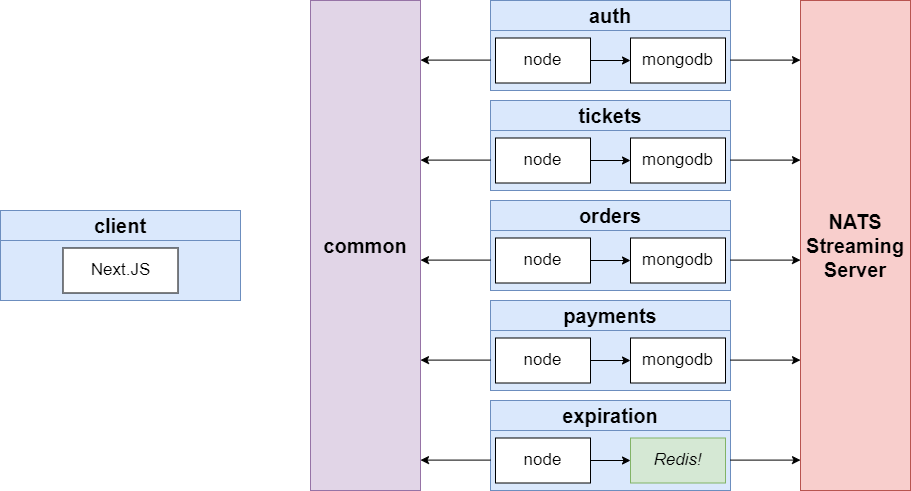

The diagram above was exported from draw.io. Its source (the exported page's mxGraphModel, read from the mxfile embedded in the PNG):
<mxGraphModel dx="868" dy="463" grid="1" gridSize="10" guides="1" tooltips="1" connect="1" arrows="1" fold="1" page="1" pageScale="1" pageWidth="1920" pageHeight="1200" math="0" shadow="0">
  <root>
    <mxCell id="331M5X5ih1Nf9_gBxTlx-0" />
    <mxCell id="331M5X5ih1Nf9_gBxTlx-1" parent="331M5X5ih1Nf9_gBxTlx-0" />
    <mxCell id="cMKlFlwkgb2pkfjfTKqQ-5" value="client" style="rounded=0;whiteSpace=wrap;html=1;fontSize=20;align=center;fillColor=#dae8fc;strokeColor=#6c8ebf;fontStyle=1" parent="331M5X5ih1Nf9_gBxTlx-1" vertex="1">
      <mxGeometry x="280" y="510" width="240" height="30" as="geometry" />
    </mxCell>
    <mxCell id="cMKlFlwkgb2pkfjfTKqQ-6" value="" style="rounded=0;whiteSpace=wrap;html=1;fontSize=21;align=center;fillColor=#dae8fc;strokeColor=#6c8ebf;fontStyle=1" parent="331M5X5ih1Nf9_gBxTlx-1" vertex="1">
      <mxGeometry x="280" y="540" width="240" height="60" as="geometry" />
    </mxCell>
    <mxCell id="cMKlFlwkgb2pkfjfTKqQ-7" value="Next.JS" style="rounded=0;whiteSpace=wrap;html=1;fontSize=17;align=center;fontStyle=0" parent="331M5X5ih1Nf9_gBxTlx-1" vertex="1">
      <mxGeometry x="342.5" y="547.5" width="115" height="45" as="geometry" />
    </mxCell>
    <mxCell id="cMKlFlwkgb2pkfjfTKqQ-8" value="auth" style="rounded=0;whiteSpace=wrap;html=1;fontSize=20;align=center;fillColor=#dae8fc;strokeColor=#6c8ebf;fontStyle=1" parent="331M5X5ih1Nf9_gBxTlx-1" vertex="1">
      <mxGeometry x="770" y="300" width="240" height="30" as="geometry" />
    </mxCell>
    <mxCell id="cMKlFlwkgb2pkfjfTKqQ-9" value="" style="rounded=0;whiteSpace=wrap;html=1;fontSize=21;align=center;fillColor=#dae8fc;strokeColor=#6c8ebf;fontStyle=1" parent="331M5X5ih1Nf9_gBxTlx-1" vertex="1">
      <mxGeometry x="770" y="330" width="240" height="60" as="geometry" />
    </mxCell>
    <mxCell id="cMKlFlwkgb2pkfjfTKqQ-12" style="edgeStyle=orthogonalEdgeStyle;rounded=0;orthogonalLoop=1;jettySize=auto;html=1;exitX=1;exitY=0.5;exitDx=0;exitDy=0;fontSize=17;" parent="331M5X5ih1Nf9_gBxTlx-1" source="cMKlFlwkgb2pkfjfTKqQ-10" target="cMKlFlwkgb2pkfjfTKqQ-11" edge="1">
      <mxGeometry relative="1" as="geometry" />
    </mxCell>
    <mxCell id="cMKlFlwkgb2pkfjfTKqQ-10" value="node" style="rounded=0;whiteSpace=wrap;html=1;fontSize=17;align=center;fontStyle=0" parent="331M5X5ih1Nf9_gBxTlx-1" vertex="1">
      <mxGeometry x="775" y="337.5" width="95" height="45" as="geometry" />
    </mxCell>
    <mxCell id="cMKlFlwkgb2pkfjfTKqQ-11" value="mongodb" style="rounded=0;whiteSpace=wrap;html=1;fontSize=17;align=center;fontStyle=0" parent="331M5X5ih1Nf9_gBxTlx-1" vertex="1">
      <mxGeometry x="910" y="337.5" width="95" height="45" as="geometry" />
    </mxCell>
    <mxCell id="cMKlFlwkgb2pkfjfTKqQ-13" value="tickets" style="rounded=0;whiteSpace=wrap;html=1;fontSize=20;align=center;fillColor=#dae8fc;strokeColor=#6c8ebf;fontStyle=1" parent="331M5X5ih1Nf9_gBxTlx-1" vertex="1">
      <mxGeometry x="770" y="400" width="240" height="30" as="geometry" />
    </mxCell>
    <mxCell id="cMKlFlwkgb2pkfjfTKqQ-14" value="" style="rounded=0;whiteSpace=wrap;html=1;fontSize=21;align=center;fillColor=#dae8fc;strokeColor=#6c8ebf;fontStyle=1" parent="331M5X5ih1Nf9_gBxTlx-1" vertex="1">
      <mxGeometry x="770" y="430" width="240" height="60" as="geometry" />
    </mxCell>
    <mxCell id="cMKlFlwkgb2pkfjfTKqQ-15" style="edgeStyle=orthogonalEdgeStyle;rounded=0;orthogonalLoop=1;jettySize=auto;html=1;exitX=1;exitY=0.5;exitDx=0;exitDy=0;fontSize=17;" parent="331M5X5ih1Nf9_gBxTlx-1" source="cMKlFlwkgb2pkfjfTKqQ-16" target="cMKlFlwkgb2pkfjfTKqQ-17" edge="1">
      <mxGeometry relative="1" as="geometry" />
    </mxCell>
    <mxCell id="cMKlFlwkgb2pkfjfTKqQ-16" value="node" style="rounded=0;whiteSpace=wrap;html=1;fontSize=17;align=center;fontStyle=0" parent="331M5X5ih1Nf9_gBxTlx-1" vertex="1">
      <mxGeometry x="775" y="437.5" width="95" height="45" as="geometry" />
    </mxCell>
    <mxCell id="cMKlFlwkgb2pkfjfTKqQ-17" value="mongodb" style="rounded=0;whiteSpace=wrap;html=1;fontSize=17;align=center;fontStyle=0" parent="331M5X5ih1Nf9_gBxTlx-1" vertex="1">
      <mxGeometry x="910" y="437.5" width="95" height="45" as="geometry" />
    </mxCell>
    <mxCell id="cMKlFlwkgb2pkfjfTKqQ-18" value="orders" style="rounded=0;whiteSpace=wrap;html=1;fontSize=20;align=center;fillColor=#dae8fc;strokeColor=#6c8ebf;fontStyle=1" parent="331M5X5ih1Nf9_gBxTlx-1" vertex="1">
      <mxGeometry x="770" y="500" width="240" height="30" as="geometry" />
    </mxCell>
    <mxCell id="cMKlFlwkgb2pkfjfTKqQ-19" value="" style="rounded=0;whiteSpace=wrap;html=1;fontSize=21;align=center;fillColor=#dae8fc;strokeColor=#6c8ebf;fontStyle=1" parent="331M5X5ih1Nf9_gBxTlx-1" vertex="1">
      <mxGeometry x="770" y="530" width="240" height="60" as="geometry" />
    </mxCell>
    <mxCell id="cMKlFlwkgb2pkfjfTKqQ-20" style="edgeStyle=orthogonalEdgeStyle;rounded=0;orthogonalLoop=1;jettySize=auto;html=1;exitX=1;exitY=0.5;exitDx=0;exitDy=0;fontSize=17;" parent="331M5X5ih1Nf9_gBxTlx-1" source="cMKlFlwkgb2pkfjfTKqQ-21" target="cMKlFlwkgb2pkfjfTKqQ-22" edge="1">
      <mxGeometry relative="1" as="geometry" />
    </mxCell>
    <mxCell id="cMKlFlwkgb2pkfjfTKqQ-21" value="node" style="rounded=0;whiteSpace=wrap;html=1;fontSize=17;align=center;fontStyle=0" parent="331M5X5ih1Nf9_gBxTlx-1" vertex="1">
      <mxGeometry x="775" y="537.5" width="95" height="45" as="geometry" />
    </mxCell>
    <mxCell id="cMKlFlwkgb2pkfjfTKqQ-22" value="mongodb" style="rounded=0;whiteSpace=wrap;html=1;fontSize=17;align=center;fontStyle=0" parent="331M5X5ih1Nf9_gBxTlx-1" vertex="1">
      <mxGeometry x="910" y="537.5" width="95" height="45" as="geometry" />
    </mxCell>
    <mxCell id="cMKlFlwkgb2pkfjfTKqQ-23" value="payments" style="rounded=0;whiteSpace=wrap;html=1;fontSize=20;align=center;fillColor=#dae8fc;strokeColor=#6c8ebf;fontStyle=1" parent="331M5X5ih1Nf9_gBxTlx-1" vertex="1">
      <mxGeometry x="770" y="600" width="240" height="30" as="geometry" />
    </mxCell>
    <mxCell id="cMKlFlwkgb2pkfjfTKqQ-24" value="" style="rounded=0;whiteSpace=wrap;html=1;fontSize=21;align=center;fillColor=#dae8fc;strokeColor=#6c8ebf;fontStyle=1" parent="331M5X5ih1Nf9_gBxTlx-1" vertex="1">
      <mxGeometry x="770" y="630" width="240" height="60" as="geometry" />
    </mxCell>
    <mxCell id="cMKlFlwkgb2pkfjfTKqQ-25" style="edgeStyle=orthogonalEdgeStyle;rounded=0;orthogonalLoop=1;jettySize=auto;html=1;exitX=1;exitY=0.5;exitDx=0;exitDy=0;fontSize=17;" parent="331M5X5ih1Nf9_gBxTlx-1" source="cMKlFlwkgb2pkfjfTKqQ-26" target="cMKlFlwkgb2pkfjfTKqQ-27" edge="1">
      <mxGeometry relative="1" as="geometry" />
    </mxCell>
    <mxCell id="cMKlFlwkgb2pkfjfTKqQ-26" value="node" style="rounded=0;whiteSpace=wrap;html=1;fontSize=17;align=center;fontStyle=0" parent="331M5X5ih1Nf9_gBxTlx-1" vertex="1">
      <mxGeometry x="775" y="637.5" width="95" height="45" as="geometry" />
    </mxCell>
    <mxCell id="cMKlFlwkgb2pkfjfTKqQ-27" value="mongodb" style="rounded=0;whiteSpace=wrap;html=1;fontSize=17;align=center;fontStyle=0" parent="331M5X5ih1Nf9_gBxTlx-1" vertex="1">
      <mxGeometry x="910" y="637.5" width="95" height="45" as="geometry" />
    </mxCell>
    <mxCell id="cMKlFlwkgb2pkfjfTKqQ-28" value="expiration" style="rounded=0;whiteSpace=wrap;html=1;fontSize=20;align=center;fillColor=#dae8fc;strokeColor=#6c8ebf;fontStyle=1" parent="331M5X5ih1Nf9_gBxTlx-1" vertex="1">
      <mxGeometry x="770" y="700" width="240" height="30" as="geometry" />
    </mxCell>
    <mxCell id="cMKlFlwkgb2pkfjfTKqQ-29" value="" style="rounded=0;whiteSpace=wrap;html=1;fontSize=21;align=center;fillColor=#dae8fc;strokeColor=#6c8ebf;fontStyle=1" parent="331M5X5ih1Nf9_gBxTlx-1" vertex="1">
      <mxGeometry x="770" y="730" width="240" height="60" as="geometry" />
    </mxCell>
    <mxCell id="cMKlFlwkgb2pkfjfTKqQ-30" style="edgeStyle=orthogonalEdgeStyle;rounded=0;orthogonalLoop=1;jettySize=auto;html=1;exitX=1;exitY=0.5;exitDx=0;exitDy=0;fontSize=17;" parent="331M5X5ih1Nf9_gBxTlx-1" source="cMKlFlwkgb2pkfjfTKqQ-31" target="cMKlFlwkgb2pkfjfTKqQ-32" edge="1">
      <mxGeometry relative="1" as="geometry" />
    </mxCell>
    <mxCell id="cMKlFlwkgb2pkfjfTKqQ-31" value="node" style="rounded=0;whiteSpace=wrap;html=1;fontSize=17;align=center;fontStyle=0" parent="331M5X5ih1Nf9_gBxTlx-1" vertex="1">
      <mxGeometry x="775" y="737.5" width="95" height="45" as="geometry" />
    </mxCell>
    <mxCell id="cMKlFlwkgb2pkfjfTKqQ-32" value="Redis!" style="rounded=0;whiteSpace=wrap;html=1;fontSize=17;align=center;fontStyle=2;fillColor=#d5e8d4;strokeColor=#82b366;" parent="331M5X5ih1Nf9_gBxTlx-1" vertex="1">
      <mxGeometry x="910" y="737.5" width="95" height="45" as="geometry" />
    </mxCell>
    <mxCell id="cMKlFlwkgb2pkfjfTKqQ-33" value="common" style="rounded=0;whiteSpace=wrap;html=1;fontSize=20;align=center;fillColor=#e1d5e7;strokeColor=#9673a6;fontStyle=1" parent="331M5X5ih1Nf9_gBxTlx-1" vertex="1">
      <mxGeometry x="590" y="300" width="110" height="490" as="geometry" />
    </mxCell>
    <mxCell id="cMKlFlwkgb2pkfjfTKqQ-36" value="" style="endArrow=classic;html=1;fontSize=17;" parent="331M5X5ih1Nf9_gBxTlx-1" edge="1">
      <mxGeometry width="50" height="50" relative="1" as="geometry">
        <mxPoint x="770" y="359.6" as="sourcePoint" />
        <mxPoint x="700" y="359.6" as="targetPoint" />
      </mxGeometry>
    </mxCell>
    <mxCell id="cMKlFlwkgb2pkfjfTKqQ-37" value="" style="endArrow=classic;html=1;fontSize=17;" parent="331M5X5ih1Nf9_gBxTlx-1" edge="1">
      <mxGeometry width="50" height="50" relative="1" as="geometry">
        <mxPoint x="770" y="459.6" as="sourcePoint" />
        <mxPoint x="700" y="459.6" as="targetPoint" />
      </mxGeometry>
    </mxCell>
    <mxCell id="cMKlFlwkgb2pkfjfTKqQ-38" value="" style="endArrow=classic;html=1;fontSize=17;" parent="331M5X5ih1Nf9_gBxTlx-1" edge="1">
      <mxGeometry width="50" height="50" relative="1" as="geometry">
        <mxPoint x="770" y="559.5999999999999" as="sourcePoint" />
        <mxPoint x="700" y="559.5999999999999" as="targetPoint" />
      </mxGeometry>
    </mxCell>
    <mxCell id="cMKlFlwkgb2pkfjfTKqQ-39" value="" style="endArrow=classic;html=1;fontSize=17;" parent="331M5X5ih1Nf9_gBxTlx-1" edge="1">
      <mxGeometry width="50" height="50" relative="1" as="geometry">
        <mxPoint x="770" y="659.5999999999999" as="sourcePoint" />
        <mxPoint x="700" y="659.5999999999999" as="targetPoint" />
      </mxGeometry>
    </mxCell>
    <mxCell id="cMKlFlwkgb2pkfjfTKqQ-40" value="" style="endArrow=classic;html=1;fontSize=17;" parent="331M5X5ih1Nf9_gBxTlx-1" edge="1">
      <mxGeometry width="50" height="50" relative="1" as="geometry">
        <mxPoint x="770" y="759.5999999999999" as="sourcePoint" />
        <mxPoint x="700" y="759.5999999999999" as="targetPoint" />
      </mxGeometry>
    </mxCell>
    <mxCell id="cMKlFlwkgb2pkfjfTKqQ-41" value="NATS Streaming Server" style="rounded=0;whiteSpace=wrap;html=1;fontSize=20;align=center;fillColor=#f8cecc;strokeColor=#b85450;fontStyle=1" parent="331M5X5ih1Nf9_gBxTlx-1" vertex="1">
      <mxGeometry x="1080" y="300" width="110" height="490" as="geometry" />
    </mxCell>
    <mxCell id="cMKlFlwkgb2pkfjfTKqQ-42" value="" style="endArrow=classic;html=1;fontSize=17;" parent="331M5X5ih1Nf9_gBxTlx-1" edge="1">
      <mxGeometry width="50" height="50" relative="1" as="geometry">
        <mxPoint x="1010" y="359.6" as="sourcePoint" />
        <mxPoint x="1080" y="359.6" as="targetPoint" />
      </mxGeometry>
    </mxCell>
    <mxCell id="cMKlFlwkgb2pkfjfTKqQ-43" value="" style="endArrow=classic;html=1;fontSize=17;" parent="331M5X5ih1Nf9_gBxTlx-1" edge="1">
      <mxGeometry width="50" height="50" relative="1" as="geometry">
        <mxPoint x="1010" y="459.5999999999999" as="sourcePoint" />
        <mxPoint x="1080" y="459.5999999999999" as="targetPoint" />
      </mxGeometry>
    </mxCell>
    <mxCell id="cMKlFlwkgb2pkfjfTKqQ-44" value="" style="endArrow=classic;html=1;fontSize=17;" parent="331M5X5ih1Nf9_gBxTlx-1" edge="1">
      <mxGeometry width="50" height="50" relative="1" as="geometry">
        <mxPoint x="1010" y="559.5999999999999" as="sourcePoint" />
        <mxPoint x="1080" y="559.5999999999999" as="targetPoint" />
      </mxGeometry>
    </mxCell>
    <mxCell id="cMKlFlwkgb2pkfjfTKqQ-45" value="" style="endArrow=classic;html=1;fontSize=17;" parent="331M5X5ih1Nf9_gBxTlx-1" edge="1">
      <mxGeometry width="50" height="50" relative="1" as="geometry">
        <mxPoint x="1010" y="659.5999999999999" as="sourcePoint" />
        <mxPoint x="1080" y="659.5999999999999" as="targetPoint" />
      </mxGeometry>
    </mxCell>
    <mxCell id="cMKlFlwkgb2pkfjfTKqQ-46" value="" style="endArrow=classic;html=1;fontSize=17;" parent="331M5X5ih1Nf9_gBxTlx-1" edge="1">
      <mxGeometry width="50" height="50" relative="1" as="geometry">
        <mxPoint x="1010" y="759.5999999999999" as="sourcePoint" />
        <mxPoint x="1080" y="759.5999999999999" as="targetPoint" />
      </mxGeometry>
    </mxCell>
  </root>
</mxGraphModel>